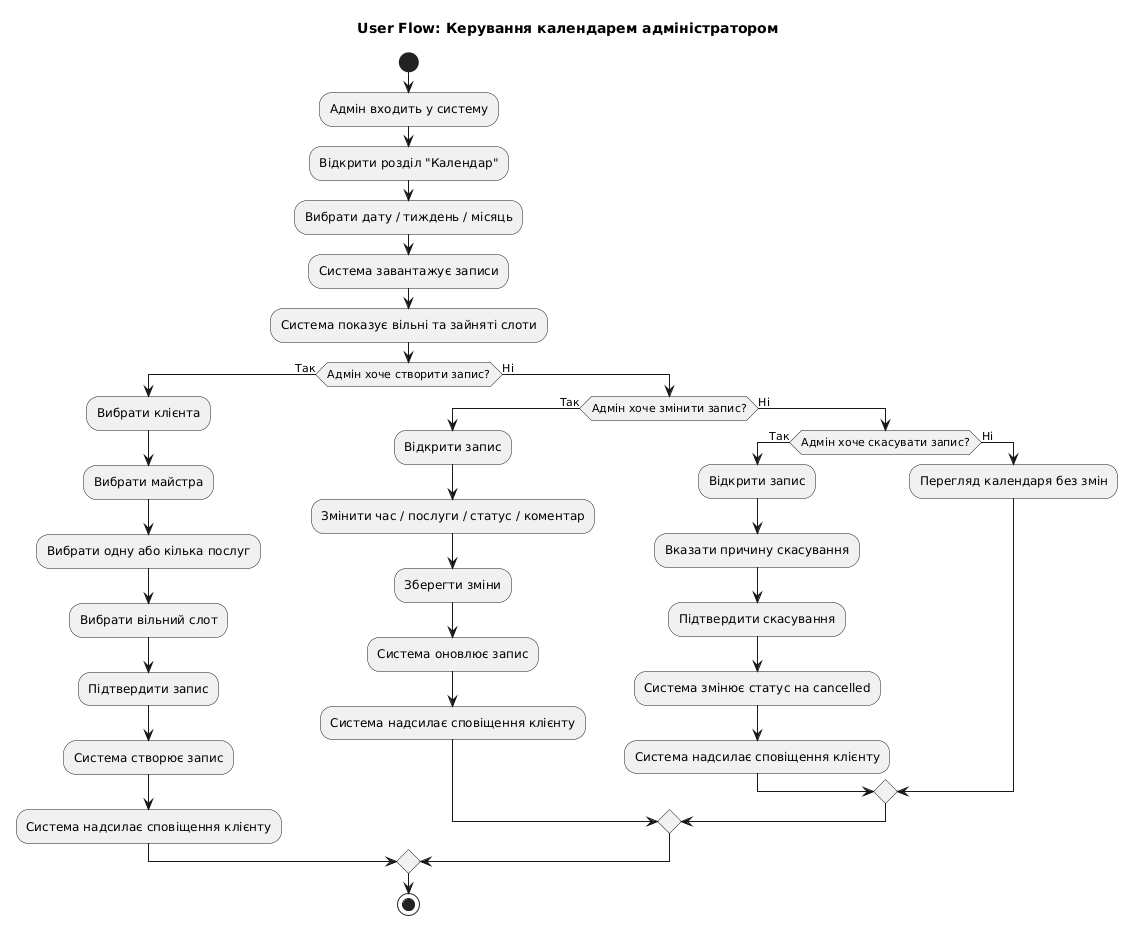

The diagram above was rendered by PlantUML. Its source (embedded in the PNG):
@startuml
title User Flow: Керування календарем адміністратором

start

:Адмін входить у систему;
:Відкрити розділ "Календар";

:Вибрати дату / тиждень / місяць;
:Система завантажує записи;
:Система показує вільні та зайняті слоти;

if (Адмін хоче створити запис?) then (Так)
  :Вибрати клієнта;
  :Вибрати майстра;
  :Вибрати одну або кілька послуг;
  :Вибрати вільний слот;
  :Підтвердити запис;
  :Система створює запис;
  :Система надсилає сповіщення клієнту;

else (Ні)
  if (Адмін хоче змінити запис?) then (Так)
    :Відкрити запис;
    :Змінити час / послуги / статус / коментар;
    :Зберегти зміни;
    :Система оновлює запис;
    :Система надсилає сповіщення клієнту;

  else (Ні)
    if (Адмін хоче скасувати запис?) then (Так)
      :Відкрити запис;
      :Вказати причину скасування;
      :Підтвердити скасування;
      :Система змінює статус на cancelled;
      :Система надсилає сповіщення клієнту;
    else (Ні)
      :Перегляд календаря без змін;
    endif
  endif
endif

stop
@enduml